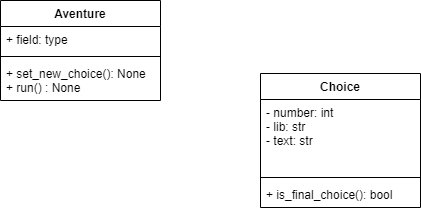

The diagram above was exported from draw.io. Its source (the exported page's mxGraphModel, read from the mxfile embedded in the PNG):
<mxGraphModel dx="1038" dy="540" grid="1" gridSize="10" guides="1" tooltips="1" connect="1" arrows="1" fold="1" page="1" pageScale="1" pageWidth="827" pageHeight="1169" math="0" shadow="0">
  <root>
    <mxCell id="WIyWlLk6GJQsqaUBKTNV-0" />
    <mxCell id="WIyWlLk6GJQsqaUBKTNV-1" parent="WIyWlLk6GJQsqaUBKTNV-0" />
    <mxCell id="FZ3qtpPlwbGq1biYRF6C-13" value="Choice" style="swimlane;fontStyle=1;align=center;verticalAlign=top;childLayout=stackLayout;horizontal=1;startSize=26;horizontalStack=0;resizeParent=1;resizeParentMax=0;resizeLast=0;collapsible=1;marginBottom=0;" vertex="1" parent="WIyWlLk6GJQsqaUBKTNV-1">
      <mxGeometry x="370" y="163" width="160" height="134" as="geometry">
        <mxRectangle x="330" y="230" width="80" height="30" as="alternateBounds" />
      </mxGeometry>
    </mxCell>
    <mxCell id="FZ3qtpPlwbGq1biYRF6C-14" value="- number: int&#10;- lib: str&#10;- text: str" style="text;strokeColor=none;fillColor=none;align=left;verticalAlign=top;spacingLeft=4;spacingRight=4;overflow=hidden;rotatable=0;points=[[0,0.5],[1,0.5]];portConstraint=eastwest;" vertex="1" parent="FZ3qtpPlwbGq1biYRF6C-13">
      <mxGeometry y="26" width="160" height="74" as="geometry" />
    </mxCell>
    <mxCell id="FZ3qtpPlwbGq1biYRF6C-15" value="" style="line;strokeWidth=1;fillColor=none;align=left;verticalAlign=middle;spacingTop=-1;spacingLeft=3;spacingRight=3;rotatable=0;labelPosition=right;points=[];portConstraint=eastwest;" vertex="1" parent="FZ3qtpPlwbGq1biYRF6C-13">
      <mxGeometry y="100" width="160" height="8" as="geometry" />
    </mxCell>
    <mxCell id="FZ3qtpPlwbGq1biYRF6C-16" value="+ is_final_choice(): bool" style="text;strokeColor=none;fillColor=none;align=left;verticalAlign=top;spacingLeft=4;spacingRight=4;overflow=hidden;rotatable=0;points=[[0,0.5],[1,0.5]];portConstraint=eastwest;" vertex="1" parent="FZ3qtpPlwbGq1biYRF6C-13">
      <mxGeometry y="108" width="160" height="26" as="geometry" />
    </mxCell>
    <mxCell id="FZ3qtpPlwbGq1biYRF6C-42" value="Aventure" style="swimlane;fontStyle=1;align=center;verticalAlign=top;childLayout=stackLayout;horizontal=1;startSize=26;horizontalStack=0;resizeParent=1;resizeParentMax=0;resizeLast=0;collapsible=1;marginBottom=0;" vertex="1" parent="WIyWlLk6GJQsqaUBKTNV-1">
      <mxGeometry x="110" y="90" width="160" height="100" as="geometry" />
    </mxCell>
    <mxCell id="FZ3qtpPlwbGq1biYRF6C-43" value="+ field: type" style="text;strokeColor=none;fillColor=none;align=left;verticalAlign=top;spacingLeft=4;spacingRight=4;overflow=hidden;rotatable=0;points=[[0,0.5],[1,0.5]];portConstraint=eastwest;" vertex="1" parent="FZ3qtpPlwbGq1biYRF6C-42">
      <mxGeometry y="26" width="160" height="26" as="geometry" />
    </mxCell>
    <mxCell id="FZ3qtpPlwbGq1biYRF6C-44" value="" style="line;strokeWidth=1;fillColor=none;align=left;verticalAlign=middle;spacingTop=-1;spacingLeft=3;spacingRight=3;rotatable=0;labelPosition=right;points=[];portConstraint=eastwest;" vertex="1" parent="FZ3qtpPlwbGq1biYRF6C-42">
      <mxGeometry y="52" width="160" height="8" as="geometry" />
    </mxCell>
    <mxCell id="FZ3qtpPlwbGq1biYRF6C-45" value="+ set_new_choice(): None&#10;+ run() : None" style="text;strokeColor=none;fillColor=none;align=left;verticalAlign=top;spacingLeft=4;spacingRight=4;overflow=hidden;rotatable=0;points=[[0,0.5],[1,0.5]];portConstraint=eastwest;" vertex="1" parent="FZ3qtpPlwbGq1biYRF6C-42">
      <mxGeometry y="60" width="160" height="40" as="geometry" />
    </mxCell>
  </root>
</mxGraphModel>